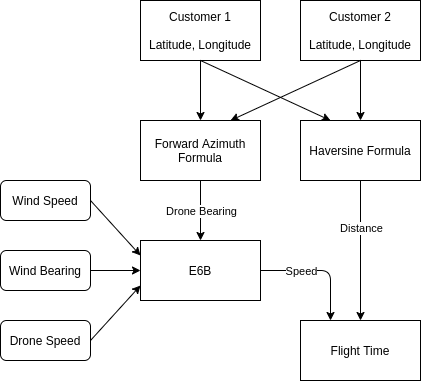

The diagram above was exported from draw.io. Its source (the exported page's mxGraphModel, read from the mxfile embedded in the PNG):
<mxGraphModel dx="816" dy="834" grid="1" gridSize="10" guides="1" tooltips="1" connect="1" arrows="1" fold="1" page="1" pageScale="1" pageWidth="827" pageHeight="1169" math="0" shadow="0">
  <root>
    <mxCell id="0" />
    <mxCell id="1" parent="0" />
    <mxCell id="2" value="Customer 2&lt;br&gt;&lt;br&gt;Latitude, Longitude" style="rounded=0;whiteSpace=wrap;html=1;" vertex="1" parent="1">
      <mxGeometry x="360" y="40" width="120" height="60" as="geometry" />
    </mxCell>
    <mxCell id="3" value="Customer 1&lt;br&gt;&lt;br&gt;Latitude, Longitude" style="rounded=0;whiteSpace=wrap;html=1;" vertex="1" parent="1">
      <mxGeometry x="200" y="40" width="120" height="60" as="geometry" />
    </mxCell>
    <mxCell id="4" value="Haversine Formula" style="rounded=0;whiteSpace=wrap;html=1;" vertex="1" parent="1">
      <mxGeometry x="360" y="160" width="120" height="60" as="geometry" />
    </mxCell>
    <mxCell id="5" value="Forward Azimuth Formula" style="rounded=0;whiteSpace=wrap;html=1;" vertex="1" parent="1">
      <mxGeometry x="200" y="160" width="120" height="60" as="geometry" />
    </mxCell>
    <mxCell id="6" value="E6B" style="rounded=0;whiteSpace=wrap;html=1;" vertex="1" parent="1">
      <mxGeometry x="200" y="280" width="120" height="60" as="geometry" />
    </mxCell>
    <mxCell id="7" value="Flight Time" style="rounded=0;whiteSpace=wrap;html=1;" vertex="1" parent="1">
      <mxGeometry x="360" y="360" width="120" height="60" as="geometry" />
    </mxCell>
    <mxCell id="8" value="Wind Speed" style="rounded=1;whiteSpace=wrap;html=1;" vertex="1" parent="1">
      <mxGeometry x="60" y="220" width="90" height="40" as="geometry" />
    </mxCell>
    <mxCell id="9" value="Drone Speed" style="rounded=1;whiteSpace=wrap;html=1;" vertex="1" parent="1">
      <mxGeometry x="60" y="360" width="90" height="40" as="geometry" />
    </mxCell>
    <mxCell id="10" value="Wind Bearing" style="rounded=1;whiteSpace=wrap;html=1;" vertex="1" parent="1">
      <mxGeometry x="60" y="290" width="90" height="40" as="geometry" />
    </mxCell>
    <mxCell id="11" value="" style="endArrow=classic;html=1;exitX=0.5;exitY=1;exitDx=0;exitDy=0;entryX=0.5;entryY=0;entryDx=0;entryDy=0;" edge="1" source="2" target="4" parent="1">
      <mxGeometry width="50" height="50" relative="1" as="geometry">
        <mxPoint x="370" y="520" as="sourcePoint" />
        <mxPoint x="420" y="470" as="targetPoint" />
      </mxGeometry>
    </mxCell>
    <mxCell id="12" value="" style="endArrow=classic;html=1;exitX=0.5;exitY=1;exitDx=0;exitDy=0;entryX=0.5;entryY=0;entryDx=0;entryDy=0;" edge="1" source="3" target="5" parent="1">
      <mxGeometry width="50" height="50" relative="1" as="geometry">
        <mxPoint x="400" y="440" as="sourcePoint" />
        <mxPoint x="450" y="390" as="targetPoint" />
      </mxGeometry>
    </mxCell>
    <mxCell id="13" value="" style="endArrow=classic;html=1;exitX=0.5;exitY=1;exitDx=0;exitDy=0;entryX=0.75;entryY=0;entryDx=0;entryDy=0;" edge="1" source="2" target="5" parent="1">
      <mxGeometry width="50" height="50" relative="1" as="geometry">
        <mxPoint x="400" y="440" as="sourcePoint" />
        <mxPoint x="450" y="390" as="targetPoint" />
      </mxGeometry>
    </mxCell>
    <mxCell id="14" value="" style="endArrow=classic;html=1;exitX=0.5;exitY=1;exitDx=0;exitDy=0;entryX=0.25;entryY=0;entryDx=0;entryDy=0;" edge="1" source="3" target="4" parent="1">
      <mxGeometry width="50" height="50" relative="1" as="geometry">
        <mxPoint x="400" y="440" as="sourcePoint" />
        <mxPoint x="450" y="390" as="targetPoint" />
      </mxGeometry>
    </mxCell>
    <mxCell id="15" value="" style="endArrow=classic;html=1;exitX=0.5;exitY=1;exitDx=0;exitDy=0;entryX=0.5;entryY=0;entryDx=0;entryDy=0;" edge="1" source="5" target="6" parent="1">
      <mxGeometry width="50" height="50" relative="1" as="geometry">
        <mxPoint x="400" y="440" as="sourcePoint" />
        <mxPoint x="450" y="390" as="targetPoint" />
      </mxGeometry>
    </mxCell>
    <mxCell id="16" value="Drone Bearing" style="edgeLabel;html=1;align=center;verticalAlign=middle;resizable=0;points=[];" vertex="1" connectable="0" parent="15">
      <mxGeometry x="0.5333" y="3" relative="1" as="geometry">
        <mxPoint x="-3" y="-15.88" as="offset" />
      </mxGeometry>
    </mxCell>
    <mxCell id="17" value="" style="endArrow=classic;html=1;exitX=1;exitY=0.5;exitDx=0;exitDy=0;entryX=0;entryY=0.5;entryDx=0;entryDy=0;" edge="1" source="10" target="6" parent="1">
      <mxGeometry width="50" height="50" relative="1" as="geometry">
        <mxPoint x="400" y="440" as="sourcePoint" />
        <mxPoint x="450" y="390" as="targetPoint" />
      </mxGeometry>
    </mxCell>
    <mxCell id="18" value="" style="endArrow=classic;html=1;exitX=1;exitY=0.5;exitDx=0;exitDy=0;entryX=0;entryY=0.25;entryDx=0;entryDy=0;" edge="1" source="8" target="6" parent="1">
      <mxGeometry width="50" height="50" relative="1" as="geometry">
        <mxPoint x="400" y="440" as="sourcePoint" />
        <mxPoint x="450" y="390" as="targetPoint" />
      </mxGeometry>
    </mxCell>
    <mxCell id="19" value="" style="endArrow=classic;html=1;exitX=1;exitY=0.5;exitDx=0;exitDy=0;entryX=0;entryY=0.75;entryDx=0;entryDy=0;" edge="1" source="9" target="6" parent="1">
      <mxGeometry width="50" height="50" relative="1" as="geometry">
        <mxPoint x="400" y="440" as="sourcePoint" />
        <mxPoint x="450" y="390" as="targetPoint" />
      </mxGeometry>
    </mxCell>
    <mxCell id="20" value="" style="endArrow=classic;html=1;exitX=0.5;exitY=1;exitDx=0;exitDy=0;entryX=0.5;entryY=0;entryDx=0;entryDy=0;" edge="1" source="4" target="7" parent="1">
      <mxGeometry width="50" height="50" relative="1" as="geometry">
        <mxPoint x="400" y="440" as="sourcePoint" />
        <mxPoint x="450" y="390" as="targetPoint" />
      </mxGeometry>
    </mxCell>
    <mxCell id="21" value="Distance" style="edgeLabel;html=1;align=center;verticalAlign=middle;resizable=0;points=[];" vertex="1" connectable="0" parent="20">
      <mxGeometry x="-0.5647" y="-2" relative="1" as="geometry">
        <mxPoint x="2" y="17.06" as="offset" />
      </mxGeometry>
    </mxCell>
    <mxCell id="22" value="" style="endArrow=classic;html=1;exitX=1;exitY=0.5;exitDx=0;exitDy=0;entryX=0.25;entryY=0;entryDx=0;entryDy=0;" edge="1" source="6" target="7" parent="1">
      <mxGeometry width="50" height="50" relative="1" as="geometry">
        <mxPoint x="400" y="440" as="sourcePoint" />
        <mxPoint x="450" y="390" as="targetPoint" />
        <Array as="points">
          <mxPoint x="390" y="310" />
        </Array>
      </mxGeometry>
    </mxCell>
    <mxCell id="23" value="Speed" style="edgeLabel;html=1;align=center;verticalAlign=middle;resizable=0;points=[];" vertex="1" connectable="0" parent="22">
      <mxGeometry x="-0.5511" y="-1" relative="1" as="geometry">
        <mxPoint x="12.94" y="-1" as="offset" />
      </mxGeometry>
    </mxCell>
  </root>
</mxGraphModel>